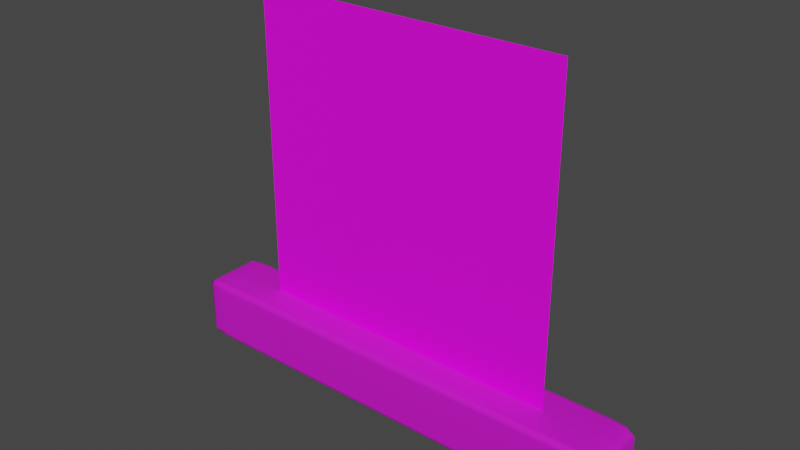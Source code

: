 # Source: wood_block.blend  (saved by Blender 2.91.10; exported with 4.5.12 LTS)
import bpy
from mathutils import Matrix  # noqa: F401  (used for matrix-valued properties, if any)

bpy.ops.wm.read_factory_settings(use_empty=True)
scene = bpy.context.scene
scene.name = 'Scene'

# ---- collections
col_collection = bpy.data.collections.new('Collection'); scene.collection.children.link(col_collection)

# ---- images (referenced by path relative to the original .blend; pixels are not part of the script)
import os
ASSET_DIR = os.environ.get("B2B_ASSET_DIR", "")  # directory of the original .blend (textures are referenced by path, not embedded)
HERE = os.path.dirname(os.path.abspath(__file__))  # packed textures are extracted next to this script under _unpacked/

def load_image(name, relpath, width, height, colorspace="sRGB"):
    """Load a texture the original file referenced (path relative to the .blend, or extracted next to this script)."""
    p = next((c for c in (os.path.join(HERE, relpath), os.path.join(ASSET_DIR, relpath)) if relpath and os.path.exists(c)), "")
    if p:
        img = bpy.data.images.load(p, check_existing=True)
        img.name = name
    else:  # same state as the original file: an image datablock whose file is absent (Cycles renders it pink)
        img = bpy.data.images.new(name, width, height)
        img.source = "FILE"
        img.filepath = "//" + (relpath or name)
    img.colorspace_settings.name = colorspace
    return img
img_nft_png = load_image('nft.png', 'nft.png', 1024, 1024, 'sRGB')
img_wood_block_png = load_image('wood_block.png', 'wood_block.png', 1024, 1024, 'sRGB')

# ---- materials (node trees are filled in below, after node groups)
mat_material_001 = bpy.data.materials.new('Material.001')
mat_material_001.use_transparent_shadow = False
mat_wood_block = bpy.data.materials.new('wood_block')
mat_wood_block.use_transparent_shadow = False
mat_wood_block.diffuse_color = (1.0, 1.0, 1.0, 1.0)
mat_wood_block.roughness = 0.8533
mat_wood_block.specular_intensity = 1.0
mat_wood_block.metallic = 0.5

# ---- material node trees
mat_material_001.use_nodes = True; mat_material_001.node_tree.nodes.clear()
_N = mat_material_001.node_tree.nodes; _L = mat_material_001.node_tree.links
n0 = _N.new('ShaderNodeBsdfPrincipled'); n0.name = 'Principled BSDF'; n0.location = (10, 300)
n0.distribution = 'GGX'
n0.subsurface_method = 'BURLEY'
n0.inputs[3].default_value = 1.45
n0.inputs[27].default_value = (0.0, 0.0, 0.0, 1.0)
n0.inputs[28].default_value = 1.0
n1 = _N.new('ShaderNodeOutputMaterial'); n1.name = 'Material Output'; n1.location = (300, 300)
n2 = _N.new('ShaderNodeTexImage'); n2.name = 'Image Texture'; n2.location = (-280, 260)
n2.image = img_nft_png
_L.new(n0.outputs[0], n1.inputs[0])
_L.new(n2.outputs[0], n0.inputs[0])
n1.is_active_output = True
mat_wood_block.use_nodes = True; mat_wood_block.node_tree.nodes.clear()
_N = mat_wood_block.node_tree.nodes; _L = mat_wood_block.node_tree.links
n0 = _N.new('ShaderNodeBsdfPrincipled'); n0.name = 'Principled BSDF'; n0.location = (10, 300)
n0.distribution = 'GGX'
n0.subsurface_method = 'BURLEY'
n0.inputs[1].default_value = 0.5
n0.inputs[2].default_value = 0.8533
n0.inputs[3].default_value = 1.45
n0.inputs[13].default_value = 1.0
n0.inputs[27].default_value = (0.0, 0.0, 0.0, 1.0)
n0.inputs[28].default_value = 1.0
n1 = _N.new('ShaderNodeOutputMaterial'); n1.name = 'Material Output'; n1.location = (300, 300)
n2 = _N.new('ShaderNodeNormalMap'); n2.name = 'Normal Map'; n2.location = (-300, -300)
n2.label = 'Normal/Map'
n3 = _N.new('ShaderNodeTexImage'); n3.name = 'Image Texture'; n3.location = (-300, 600)
n3.image = img_wood_block_png
_L.new(n0.outputs[0], n1.inputs[0])
_L.new(n2.outputs[0], n0.inputs[5])
_L.new(n3.outputs[0], n0.inputs[0])
n1.is_active_output = True

# ---- world
world_world = bpy.data.worlds.new('World'); scene.world = world_world
world_world.use_nodes = True; world_world.node_tree.nodes.clear()
_N = world_world.node_tree.nodes; _L = world_world.node_tree.links
n0 = _N.new('ShaderNodeOutputWorld'); n0.name = 'World Output'; n0.location = (300, 300)
n1 = _N.new('ShaderNodeBackground'); n1.name = 'Background'; n1.location = (10, 300)
n1.inputs[0].default_value = (0.05088, 0.05088, 0.05088, 1.0)
_L.new(n1.outputs[0], n0.inputs[0])
n0.is_active_output = True
world_world.color = (0.05088, 0.05088, 0.05088)
world_world.use_sun_shadow = False
world_world.sun_shadow_jitter_overblur = 0.0

# ---- meshes
me_front = bpy.data.meshes.new('front')
me_front.from_pydata([(-1.0, -1.0, 0.0), (1.0, -1.0, 0.0), (-1.0, 1.0, 0.0), (1.0, 1.0, 0.0)], [], [(0, 1, 3, 2)])
_uv = me_front.uv_layers.new(name='UVMap')
_uv.uv.foreach_set('vector', [0.9999, 0.9999, 0.0001001, 0.9999, 9.998e-05, 0.0001001, 0.9999, 9.998e-05])
me_front.materials.append(mat_material_001)
me_front.use_remesh_fix_poles = True
me_front.use_remesh_preserve_attributes = False
me_front.use_mirror_vertex_groups = False
me_front.update()
me_wood_block = bpy.data.meshes.new('wood_block')
me_wood_block.from_pydata([(-1.647, -3.397, 1.4), (-1.4, -3.5, 1.4), (-1.4, -3.397, 1.647), (-1.4, -3.15, 1.75), (-1.647, -3.15, 1.647), (-1.75, -3.15, 1.4), (1.647, -3.397, 1.4), (1.75, -3.15, 1.4), (1.647, -3.15, 1.647), (1.4, -3.15, 1.75), (1.4, -3.397, 1.647), (1.4, -3.5, 1.4), (-1.647, 3.397, 1.4), (-1.75, 3.15, 1.4), (-1.647, 3.15, 1.647), (-1.4, 3.15, 1.75), (-1.4, 3.397, 1.647), (-1.4, 3.5, 1.4), (1.647, 3.397, 1.4), (1.4, 3.5, 1.4), (1.4, 3.397, 1.647), (1.4, 3.15, 1.75), (1.647, 3.15, 1.647), (1.75, 3.15, 1.4), (-1.647, 3.15, -1.647), (-1.75, 3.15, -1.4), (-1.647, 3.397, -1.4), (-1.4, 3.5, -1.4), (-1.4, 3.397, -1.647), (-1.4, 3.15, -1.75), (1.647, 3.15, -1.647), (1.4, 3.15, -1.75), (1.4, 3.397, -1.647), (1.4, 3.5, -1.4), (1.647, 3.397, -1.4), (1.75, 3.15, -1.4), (-1.647, -3.397, -1.4), (-1.75, -3.15, -1.4), (-1.647, -3.15, -1.647), (-1.4, -3.15, -1.75), (-1.4, -3.397, -1.647), (-1.4, -3.5, -1.4), (1.647, -3.397, -1.4), (1.4, -3.5, -1.4), (1.4, -3.397, -1.647), (1.4, -3.15, -1.75), (1.647, -3.15, -1.647), (1.75, -3.15, -1.4), (-1.602, -3.352, 1.602), (1.602, -3.352, 1.602), (-1.602, 3.352, 1.602), (1.602, 3.352, 1.602), (-1.602, 3.352, -1.602), (1.602, 3.352, -1.602), (-1.602, -3.352, -1.602), (1.602, -3.352, -1.602)], [], [(1, 0, 36, 41), (0, 5, 37, 36), (3, 2, 10, 9), (2, 1, 11, 10), (5, 4, 14, 13), (4, 3, 15, 14), (7, 6, 42, 47), (6, 11, 43, 42), (9, 8, 22, 21), (8, 7, 23, 22), (13, 12, 26, 25), (12, 17, 27, 26), (17, 16, 20, 19), (16, 15, 21, 20), (19, 18, 34, 33), (18, 23, 35, 34), (25, 24, 38, 37), (24, 29, 39, 38), (29, 28, 32, 31), (28, 27, 33, 32), (31, 30, 46, 45), (30, 35, 47, 46), (41, 40, 44, 43), (40, 39, 45, 44), (3, 9, 21, 15), (17, 19, 33, 27), (29, 31, 45, 39), (41, 43, 11, 1), (7, 47, 35, 23), (37, 5, 13, 25), (4, 5, 0, 48), (0, 1, 2, 48), (2, 3, 4, 48), (10, 11, 6, 49), (6, 7, 8, 49), (8, 9, 10, 49), (16, 17, 12, 50), (12, 13, 14, 50), (14, 15, 16, 50), (22, 23, 18, 51), (18, 19, 20, 51), (20, 21, 22, 51), (28, 29, 24, 52), (24, 25, 26, 52), (26, 27, 28, 52), (34, 35, 30, 53), (30, 31, 32, 53), (32, 33, 34, 53), (40, 41, 36, 54), (36, 37, 38, 54), (38, 39, 40, 54), (46, 47, 42, 55), (42, 43, 44, 55), (44, 45, 46, 55)])
me_wood_block.polygons.foreach_set('use_smooth', [True] * 54)
_uv = me_wood_block.uv_layers.new(name='map1')
_uv.uv.foreach_set('vector', [0.2127, 0.5885, 0.2129, 0.5957, 0.1369, 0.5957, 0.1372, 0.5885, 0.1804, 0.3481, 0.1888, 0.3491, 0.1872, 0.4404, 0.1786, 0.4404, 0.1888, 0.3316, 0.1803, 0.3323, 0.1803, 0.239, 0.1887, 0.2398, 0.2199, 0.5887, 0.2127, 0.5885, 0.2127, 0.5129, 0.2199, 0.5127, 0.1888, 0.3491, 0.189, 0.3404, 0.3881, 0.3402, 0.3882, 0.349, 0.189, 0.3404, 0.1888, 0.3316, 0.3883, 0.3315, 0.3881, 0.3402, 0.1887, 0.2223, 0.1802, 0.223, 0.1804, 0.1297, 0.1888, 0.1304, 0.2129, 0.5058, 0.2127, 0.5129, 0.1371, 0.513, 0.1369, 0.5058, 0.1887, 0.2398, 0.1889, 0.231, 0.3881, 0.2309, 0.3883, 0.2396, 0.1889, 0.231, 0.1887, 0.2223, 0.3883, 0.2222, 0.3881, 0.2309, 0.3882, 0.349, 0.3967, 0.348, 0.398, 0.4415, 0.3896, 0.4414, 0.0162, 0.7196, 0.01642, 0.7123, 0.09358, 0.7123, 0.09381, 0.7196, 0.01642, 0.7123, 0.009038, 0.7125, 0.009041, 0.6349, 0.01639, 0.6351, 0.3967, 0.3322, 0.3883, 0.3315, 0.3883, 0.2396, 0.3968, 0.2389, 0.01639, 0.6351, 0.01616, 0.6277, 0.09377, 0.6277, 0.09355, 0.6351, 0.3967, 0.2229, 0.3883, 0.2222, 0.3882, 0.1303, 0.3968, 0.1296, 0.3896, 0.4414, 0.3898, 0.4502, 0.1869, 0.4491, 0.1872, 0.4404, 0.3902, 0.0128, 0.3899, 0.02156, 0.1875, 0.02049, 0.1872, 0.0117, 0.3899, 0.02156, 0.3984, 0.02158, 0.3967, 0.1138, 0.3883, 0.1128, 0.1009, 0.7125, 0.09358, 0.7123, 0.09355, 0.6351, 0.1009, 0.6349, 0.3883, 0.1128, 0.3881, 0.1216, 0.189, 0.1217, 0.1888, 0.113, 0.3881, 0.1216, 0.3882, 0.1303, 0.1888, 0.1304, 0.189, 0.1217, 0.1372, 0.5885, 0.1299, 0.5887, 0.1299, 0.5128, 0.1371, 0.513, 0.179, 0.02047, 0.1875, 0.02049, 0.1888, 0.113, 0.1803, 0.1139, 0.1888, 0.3316, 0.1887, 0.2398, 0.3883, 0.2396, 0.3883, 0.3315, 0.01642, 0.7123, 0.01639, 0.6351, 0.09355, 0.6351, 0.09358, 0.7123, 0.3899, 0.02156, 0.3883, 0.1128, 0.1888, 0.113, 0.1875, 0.02049, 0.1372, 0.5885, 0.1371, 0.513, 0.2127, 0.5129, 0.2127, 0.5885, 0.1887, 0.2223, 0.1888, 0.1304, 0.3882, 0.1303, 0.3883, 0.2222, 0.1872, 0.4404, 0.1888, 0.3491, 0.3882, 0.349, 0.3896, 0.4414, 0.189, 0.3404, 0.1888, 0.3491, 0.1804, 0.3481, 0.1822, 0.3403, 0.2129, 0.5957, 0.2127, 0.5885, 0.2199, 0.5887, 0.2187, 0.5945, 0.1803, 0.3323, 0.1888, 0.3316, 0.189, 0.3404, 0.1822, 0.3403, 0.2199, 0.5127, 0.2127, 0.5129, 0.2129, 0.5058, 0.2187, 0.5069, 0.1802, 0.223, 0.1887, 0.2223, 0.1889, 0.231, 0.1821, 0.231, 0.1889, 0.231, 0.1887, 0.2398, 0.1803, 0.239, 0.1821, 0.231, 0.009038, 0.7125, 0.01642, 0.7123, 0.0162, 0.7196, 0.01025, 0.7185, 0.3967, 0.348, 0.3882, 0.349, 0.3881, 0.3402, 0.3949, 0.3402, 0.3881, 0.3402, 0.3883, 0.3315, 0.3967, 0.3322, 0.3949, 0.3402, 0.3881, 0.2309, 0.3883, 0.2222, 0.3967, 0.2229, 0.3949, 0.2309, 0.01616, 0.6277, 0.01639, 0.6351, 0.009041, 0.6349, 0.01023, 0.629, 0.3968, 0.2389, 0.3883, 0.2396, 0.3881, 0.2309, 0.3949, 0.2309, 0.3984, 0.02158, 0.3899, 0.02156, 0.3902, 0.0128, 0.3971, 0.01441, 0.3898, 0.4502, 0.3896, 0.4414, 0.398, 0.4415, 0.3967, 0.4486, 0.09381, 0.7196, 0.09358, 0.7123, 0.1009, 0.7125, 0.09975, 0.7184, 0.3968, 0.1296, 0.3882, 0.1303, 0.3881, 0.1216, 0.3949, 0.1217, 0.3881, 0.1216, 0.3883, 0.1128, 0.3967, 0.1138, 0.3949, 0.1217, 0.1009, 0.6349, 0.09355, 0.6351, 0.09377, 0.6277, 0.09972, 0.6289, 0.1299, 0.5887, 0.1372, 0.5885, 0.1369, 0.5957, 0.1311, 0.5945, 0.1786, 0.4404, 0.1872, 0.4404, 0.1869, 0.4491, 0.1799, 0.4475, 0.1872, 0.0117, 0.1875, 0.02049, 0.179, 0.02047, 0.1803, 0.0133, 0.189, 0.1217, 0.1888, 0.1304, 0.1804, 0.1297, 0.1822, 0.1218, 0.1369, 0.5058, 0.1371, 0.513, 0.1299, 0.5128, 0.1311, 0.5069, 0.1803, 0.1139, 0.1888, 0.113, 0.189, 0.1217, 0.1822, 0.1218])
me_wood_block.materials.append(mat_wood_block)
me_wood_block.use_remesh_fix_poles = True
me_wood_block.use_remesh_preserve_attributes = False
me_wood_block.use_mirror_vertex_groups = False
me_wood_block.update()
me_wood_block.normals_split_custom_set([tuple(v) for v in zip(*[iter([-0.03271, -0.9989, 0.03271, -0.7069, -0.7069, 0.02299, -0.7069, -0.7069, -0.02299, -0.0327, -0.9989, -0.03272, -0.7069, -0.7069, 0.02299, -0.9993, -0.01522, 0.0332, -0.9993, -0.01524, -0.03319, -0.7069, -0.7069, -0.02299, -0.03319, -0.01523, 0.9993, -0.02299, -0.7069, 0.7069, 0.02299, -0.7069, 0.7069, 0.0332, -0.01522, 0.9993, -0.02299, -0.7069, 0.7069, -0.03271, -0.9989, 0.03271, 0.03271, -0.9989, 0.03271, 0.02299, -0.7069, 0.7069, -0.9993, -0.01522, 0.0332, -0.7071, -0.01058, 0.7071, -0.7071, 0.01058, 0.7071, -0.9993, 0.01522, 0.03321, -0.7071, -0.01058, 0.7071, -0.03319, -0.01523, 0.9993, -0.03319, 0.01523, 0.9993, -0.7071, 0.01058, 0.7071, 0.9993, -0.01524, 0.03319, 0.7069, -0.7069, 0.02299, 0.7069, -0.7069, -0.02299, 0.9993, -0.01522, -0.0332, 0.7069, -0.7069, 0.02299, 0.03271, -0.9989, 0.03271, 0.03271, -0.9989, -0.03271, 0.7069, -0.7069, -0.02299, 0.0332, -0.01522, 0.9993, 0.7071, -0.01058, 0.7071, 0.7071, 0.01058, 0.7071, 0.03321, 0.01522, 0.9993, 0.7071, -0.01058, 0.7071, 0.9993, -0.01524, 0.03319, 0.9993, 0.01523, 0.03319, 0.7071, 0.01058, 0.7071, -0.9993, 0.01522, 0.03321, -0.7069, 0.7069, 0.02299, -0.7069, 0.7069, -0.02299, -0.9993, 0.01522, -0.0332, -0.7069, 0.7069, 0.02299, -0.0327, 0.9989, 0.03272, -0.03271, 0.9989, -0.03271, -0.7069, 0.7069, -0.02299, -0.0327, 0.9989, 0.03272, -0.02299, 0.7069, 0.7069, 0.02299, 0.7069, 0.7069, 0.03272, 0.9989, 0.0327, -0.02299, 0.7069, 0.7069, -0.03319, 0.01523, 0.9993, 0.03321, 0.01522, 0.9993, 0.02299, 0.7069, 0.7069, 0.03272, 0.9989, 0.0327, 0.7069, 0.7069, 0.02299, 0.7069, 0.7069, -0.02299, 0.0327, 0.9989, -0.03272, 0.7069, 0.7069, 0.02299, 0.9993, 0.01523, 0.03319, 0.9993, 0.01524, -0.03319, 0.7069, 0.7069, -0.02299, -0.9993, 0.01522, -0.0332, -0.7071, 0.01058, -0.7071, -0.7071, -0.01058, -0.7071, -0.9993, -0.01524, -0.03319, -0.7071, 0.01058, -0.7071, -0.03321, 0.01522, -0.9993, -0.03319, -0.01523, -0.9993, -0.7071, -0.01058, -0.7071, -0.03321, 0.01522, -0.9993, -0.02299, 0.7069, -0.7069, 0.02299, 0.7069, -0.7069, 0.0332, 0.01522, -0.9993, -0.02299, 0.7069, -0.7069, -0.03271, 0.9989, -0.03271, 0.0327, 0.9989, -0.03272, 0.02299, 0.7069, -0.7069, 0.0332, 0.01522, -0.9993, 0.7071, 0.01058, -0.7071, 0.7071, -0.01058, -0.7071, 0.03321, -0.01522, -0.9993, 0.7071, 0.01058, -0.7071, 0.9993, 0.01524, -0.03319, 0.9993, -0.01522, -0.0332, 0.7071, -0.01058, -0.7071, -0.0327, -0.9989, -0.03272, -0.02299, -0.7069, -0.7069, 0.02299, -0.7069, -0.7069, 0.03271, -0.9989, -0.03271, -0.02299, -0.7069, -0.7069, -0.03319, -0.01523, -0.9993, 0.03321, -0.01522, -0.9993, 0.02299, -0.7069, -0.7069, -0.03319, -0.01523, 0.9993, 0.0332, -0.01522, 0.9993, 0.03321, 0.01522, 0.9993, -0.03319, 0.01523, 0.9993, -0.0327, 0.9989, 0.03272, 0.03272, 0.9989, 0.0327, 0.0327, 0.9989, -0.03272, -0.03271, 0.9989, -0.03271, -0.03321, 0.01522, -0.9993, 0.0332, 0.01522, -0.9993, 0.03321, -0.01522, -0.9993, -0.03319, -0.01523, -0.9993, -0.0327, -0.9989, -0.03272, 0.03271, -0.9989, -0.03271, 0.03271, -0.9989, 0.03271, -0.03271, -0.9989, 0.03271, 0.9993, -0.01524, 0.03319, 0.9993, -0.01522, -0.0332, 0.9993, 0.01524, -0.03319, 0.9993, 0.01523, 0.03319, -0.9993, -0.01524, -0.03319, -0.9993, -0.01522, 0.0332, -0.9993, 0.01522, 0.03321, -0.9993, 0.01522, -0.0332, -0.7071, -0.01058, 0.7071, -0.9993, -0.01522, 0.0332, -0.7069, -0.7069, 0.02299, -0.5774, -0.5774, 0.5774, -0.7069, -0.7069, 0.02299, -0.03271, -0.9989, 0.03271, -0.02299, -0.7069, 0.7069, -0.5774, -0.5774, 0.5774, -0.02299, -0.7069, 0.7069, -0.03319, -0.01523, 0.9993, -0.7071, -0.01058, 0.7071, -0.5774, -0.5774, 0.5774, 0.02299, -0.7069, 0.7069, 0.03271, -0.9989, 0.03271, 0.7069, -0.7069, 0.02299, 0.5774, -0.5774, 0.5774, 0.7069, -0.7069, 0.02299, 0.9993, -0.01524, 0.03319, 0.7071, -0.01058, 0.7071, 0.5774, -0.5774, 0.5774, 0.7071, -0.01058, 0.7071, 0.0332, -0.01522, 0.9993, 0.02299, -0.7069, 0.7069, 0.5774, -0.5774, 0.5774, -0.02299, 0.7069, 0.7069, -0.0327, 0.9989, 0.03272, -0.7069, 0.7069, 0.02299, -0.5774, 0.5774, 0.5774, -0.7069, 0.7069, 0.02299, -0.9993, 0.01522, 0.03321, -0.7071, 0.01058, 0.7071, -0.5774, 0.5774, 0.5774, -0.7071, 0.01058, 0.7071, -0.03319, 0.01523, 0.9993, -0.02299, 0.7069, 0.7069, -0.5774, 0.5774, 0.5774, 0.7071, 0.01058, 0.7071, 0.9993, 0.01523, 0.03319, 0.7069, 0.7069, 0.02299, 0.5774, 0.5774, 0.5774, 0.7069, 0.7069, 0.02299, 0.03272, 0.9989, 0.0327, 0.02299, 0.7069, 0.7069, 0.5774, 0.5774, 0.5774, 0.02299, 0.7069, 0.7069, 0.03321, 0.01522, 0.9993, 0.7071, 0.01058, 0.7071, 0.5774, 0.5774, 0.5774, -0.02299, 0.7069, -0.7069, -0.03321, 0.01522, -0.9993, -0.7071, 0.01058, -0.7071, -0.5774, 0.5774, -0.5774, -0.7071, 0.01058, -0.7071, -0.9993, 0.01522, -0.0332, -0.7069, 0.7069, -0.02299, -0.5774, 0.5774, -0.5774, -0.7069, 0.7069, -0.02299, -0.03271, 0.9989, -0.03271, -0.02299, 0.7069, -0.7069, -0.5774, 0.5774, -0.5774, 0.7069, 0.7069, -0.02299, 0.9993, 0.01524, -0.03319, 0.7071, 0.01058, -0.7071, 0.5774, 0.5774, -0.5774, 0.7071, 0.01058, -0.7071, 0.0332, 0.01522, -0.9993, 0.02299, 0.7069, -0.7069, 0.5774, 0.5774, -0.5774, 0.02299, 0.7069, -0.7069, 0.0327, 0.9989, -0.03272, 0.7069, 0.7069, -0.02299, 0.5774, 0.5774, -0.5774, -0.02299, -0.7069, -0.7069, -0.0327, -0.9989, -0.03272, -0.7069, -0.7069, -0.02299, -0.5774, -0.5774, -0.5774, -0.7069, -0.7069, -0.02299, -0.9993, -0.01524, -0.03319, -0.7071, -0.01058, -0.7071, -0.5774, -0.5774, -0.5774, -0.7071, -0.01058, -0.7071, -0.03319, -0.01523, -0.9993, -0.02299, -0.7069, -0.7069, -0.5774, -0.5774, -0.5774, 0.7071, -0.01058, -0.7071, 0.9993, -0.01522, -0.0332, 0.7069, -0.7069, -0.02299, 0.5774, -0.5774, -0.5774, 0.7069, -0.7069, -0.02299, 0.03271, -0.9989, -0.03271, 0.02299, -0.7069, -0.7069, 0.5774, -0.5774, -0.5774, 0.02299, -0.7069, -0.7069, 0.03321, -0.01522, -0.9993, 0.7071, -0.01058, -0.7071, 0.5774, -0.5774, -0.5774])] * 3)])
me_back = bpy.data.meshes.new('back')
me_back.from_pydata([(-1.0, -1.0, 0.0), (1.0, -1.0, 0.0), (-1.0, 1.0, 0.0), (1.0, 1.0, 0.0)], [], [(0, 1, 3, 2)])
_uv = me_back.uv_layers.new(name='UVMap')
_uv.uv.foreach_set('vector', [0.9999, 0.9999, 0.0001001, 0.9999, 9.998e-05, 0.0001001, 0.9999, 9.998e-05])
me_back.materials.append(mat_material_001)
me_back.use_remesh_fix_poles = True
me_back.use_remesh_preserve_attributes = False
me_back.use_mirror_vertex_groups = False
me_back.update()

# ---- objects
ob_front = bpy.data.objects.new('front', me_front)
ob_block = bpy.data.objects.new('block', me_wood_block)
ob_back = bpy.data.objects.new('back', me_back)

# ---- transforms, parenting, visibility, modifiers, constraints
ob_front.location = (0.0, 0.0, -0.02616)
ob_front.rotation_euler = (-1.571, 3.258e-07, 3.142)
ob_front.scale = (0.1311, 0.1311, 0.7489)
ob_front.lineart.crease_threshold = 0.0
ob_block.location = (0.0, 0.0, -0.1823)
ob_block.rotation_euler = (-1.571, 1.571, 0.0)
ob_block.scale = (0.01503, 0.05522, 0.01503)
ob_block.color = (0.8, 0.8, 0.8, 1.0)
ob_block.lineart.crease_threshold = 0.0
ob_back.location = (0.0, 0.0, -0.02616)
ob_back.rotation_euler = (-1.571, 3.258e-07, 6.283)
ob_back.scale = (0.1311, 0.1311, 0.7489)
ob_back.lineart.crease_threshold = 0.0

# ---- collection membership
col_collection.objects.link(ob_front)
col_collection.objects.link(ob_block)
col_collection.objects.link(ob_back)

# ---- scene / render settings (as saved in the file)
scene.frame_start = 1; scene.frame_end = 250; scene.frame_set(1)
scene.render.engine = 'BLENDER_EEVEE_NEXT'
scene.cycles.use_denoising = False
scene.cycles.samples = 128
scene.cycles.sampling_pattern = 'TABULATED_SOBOL'
scene.cycles.use_adaptive_sampling = False
scene.cycles.use_light_tree = False
scene.view_settings.view_transform = 'Filmic'
bpy.context.view_layer.update()

# ---- added for rendering (the .blend has no active camera and no usable light): camera, sun
cam_auto = bpy.data.cameras.new('AutoCamera')
cam_auto.lens = 50.0
cam_auto.sensor_width = 36.0
cam_auto.clip_end = 1000.0
ob_auto_camera = bpy.data.objects.new('AutoCamera', cam_auto)
scene.collection.objects.link(ob_auto_camera)
ob_auto_camera.location = (0.462996, -0.555595, 0.318569)
ob_auto_camera.rotation_euler = (1.09748, -7.21219e-08, 0.694738)
scene.camera = ob_auto_camera
light_auto_sun = bpy.data.lights.new('AutoSun', 'SUN')
light_auto_sun.energy = 3.0
light_auto_sun.angle = 0.0523599
ob_auto_sun = bpy.data.objects.new('AutoSun', light_auto_sun)
scene.collection.objects.link(ob_auto_sun)
ob_auto_sun.rotation_euler = (0.872665, 0.174533, 0.523599)
bpy.context.view_layer.update()
